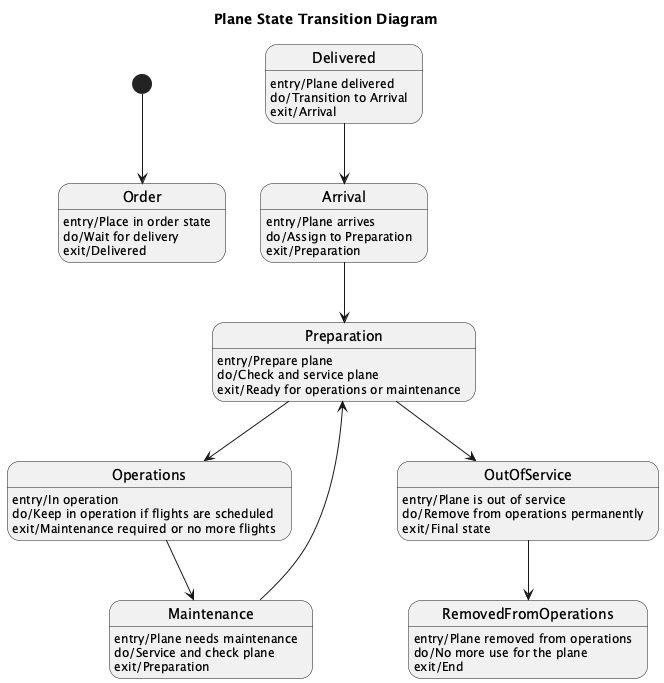

The diagram above was rendered by PlantUML. Its source (embedded in the PNG):
@startuml
title Plane State Transition Diagram

[*] --> Order

state Order
Order : entry/Place in order state
Order : do/Wait for delivery
Order : exit/Delivered

state Delivered
Delivered : entry/Plane delivered
Delivered : do/Transition to Arrival
Delivered : exit/Arrival

state Arrival
Arrival : entry/Plane arrives
Arrival : do/Assign to Preparation
Arrival : exit/Preparation

state Preparation
Preparation : entry/Prepare plane
Preparation : do/Check and service plane
Preparation : exit/Ready for operations or maintenance

state Operations
Operations : entry/In operation
Operations : do/Keep in operation if flights are scheduled
Operations : exit/Maintenance required or no more flights

state Maintenance
Maintenance : entry/Plane needs maintenance
Maintenance : do/Service and check plane
Maintenance : exit/Preparation

state OutOfService
OutOfService : entry/Plane is out of service
OutOfService : do/Remove from operations permanently
OutOfService : exit/Final state

state RemovedFromOperations
RemovedFromOperations : entry/Plane removed from operations
RemovedFromOperations : do/No more use for the plane
RemovedFromOperations : exit/End

Delivered --> Arrival
Arrival --> Preparation
Preparation --> Operations
Operations --> Maintenance
Maintenance --> Preparation
Preparation --> OutOfService
OutOfService --> RemovedFromOperations

@enduml